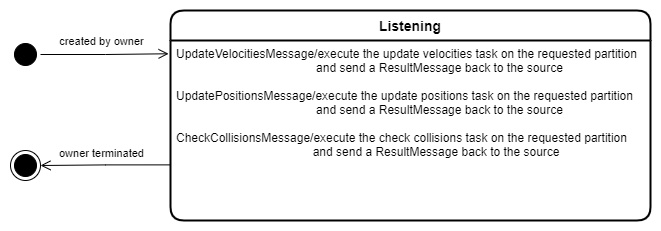

The diagram above was exported from draw.io. Its source (the exported page's mxGraphModel, read from the mxfile embedded in the PNG):
<mxGraphModel dx="1422" dy="794" grid="1" gridSize="10" guides="1" tooltips="1" connect="1" arrows="1" fold="1" page="1" pageScale="1" pageWidth="827" pageHeight="1169" math="0" shadow="0">
  <root>
    <mxCell id="0" />
    <mxCell id="1" parent="0" />
    <mxCell id="KoGhB27Z8veuHadupDbp-6" value="" style="rounded=0;whiteSpace=wrap;html=1;strokeColor=none;" vertex="1" parent="1">
      <mxGeometry x="160" y="340" width="660" height="230" as="geometry" />
    </mxCell>
    <mxCell id="2ZZJykHP9UzISyzbS-Fn-2" value="Listening" style="swimlane;childLayout=stackLayout;horizontal=1;startSize=30;horizontalStack=0;rounded=1;fontSize=14;fontStyle=1;strokeWidth=2;resizeParent=0;resizeLast=1;shadow=0;dashed=0;align=center;" parent="1" vertex="1">
      <mxGeometry x="330" y="350" width="480" height="210" as="geometry" />
    </mxCell>
    <mxCell id="2ZZJykHP9UzISyzbS-Fn-3" value="UpdateVelocitiesMessage/execute the update velocities task on the requested partition &#10;                                          and send a ResultMessage back to the source&#10;&#10;UpdatePositionsMessage/execute the update positions task on the requested partition &#10;                                          and send a ResultMessage back to the source&#10;&#10;CheckCollisionsMessage/execute the check collisions task on the requested partition&#10;                                         and send a ResultMessage back to the source" style="align=left;strokeColor=none;fillColor=none;spacingLeft=4;fontSize=12;verticalAlign=top;resizable=0;rotatable=0;part=1;" parent="2ZZJykHP9UzISyzbS-Fn-2" vertex="1">
      <mxGeometry y="30" width="480" height="180" as="geometry" />
    </mxCell>
    <mxCell id="2ZZJykHP9UzISyzbS-Fn-4" value="" style="ellipse;html=1;shape=startState;fillColor=#000000;strokeColor=#000000;rotation=0;" parent="1" vertex="1">
      <mxGeometry x="170" y="379" width="30" height="30" as="geometry" />
    </mxCell>
    <mxCell id="2ZZJykHP9UzISyzbS-Fn-5" value="" style="edgeStyle=orthogonalEdgeStyle;html=1;verticalAlign=bottom;endArrow=open;endSize=8;strokeColor=#000000;rounded=0;entryX=-0.004;entryY=0.206;entryDx=0;entryDy=0;entryPerimeter=0;" parent="1" source="2ZZJykHP9UzISyzbS-Fn-4" target="2ZZJykHP9UzISyzbS-Fn-2" edge="1">
      <mxGeometry relative="1" as="geometry">
        <mxPoint x="280" y="375" as="targetPoint" />
      </mxGeometry>
    </mxCell>
    <mxCell id="KoGhB27Z8veuHadupDbp-3" value="created by owner" style="edgeLabel;html=1;align=center;verticalAlign=middle;resizable=0;points=[];" vertex="1" connectable="0" parent="2ZZJykHP9UzISyzbS-Fn-5">
      <mxGeometry x="-0.1907" y="1" relative="1" as="geometry">
        <mxPoint x="8" y="-13" as="offset" />
      </mxGeometry>
    </mxCell>
    <mxCell id="2ZZJykHP9UzISyzbS-Fn-6" value="" style="ellipse;html=1;shape=endState;fillColor=#000000;strokeColor=#000000;" parent="1" vertex="1">
      <mxGeometry x="170" y="490" width="30" height="30" as="geometry" />
    </mxCell>
    <mxCell id="KoGhB27Z8veuHadupDbp-4" value="" style="edgeStyle=orthogonalEdgeStyle;html=1;verticalAlign=bottom;endArrow=open;endSize=8;strokeColor=#000000;rounded=0;entryX=1;entryY=0.5;entryDx=0;entryDy=0;exitX=0;exitY=0.691;exitDx=0;exitDy=0;exitPerimeter=0;" edge="1" parent="1" source="2ZZJykHP9UzISyzbS-Fn-3" target="2ZZJykHP9UzISyzbS-Fn-6">
      <mxGeometry relative="1" as="geometry">
        <mxPoint x="310" y="470" as="targetPoint" />
        <mxPoint x="320" y="510" as="sourcePoint" />
      </mxGeometry>
    </mxCell>
    <mxCell id="KoGhB27Z8veuHadupDbp-5" value="owner terminated" style="edgeLabel;html=1;align=center;verticalAlign=middle;resizable=0;points=[];" vertex="1" connectable="0" parent="KoGhB27Z8veuHadupDbp-4">
      <mxGeometry x="-0.1907" y="1" relative="1" as="geometry">
        <mxPoint x="-17" y="-13" as="offset" />
      </mxGeometry>
    </mxCell>
  </root>
</mxGraphModel>